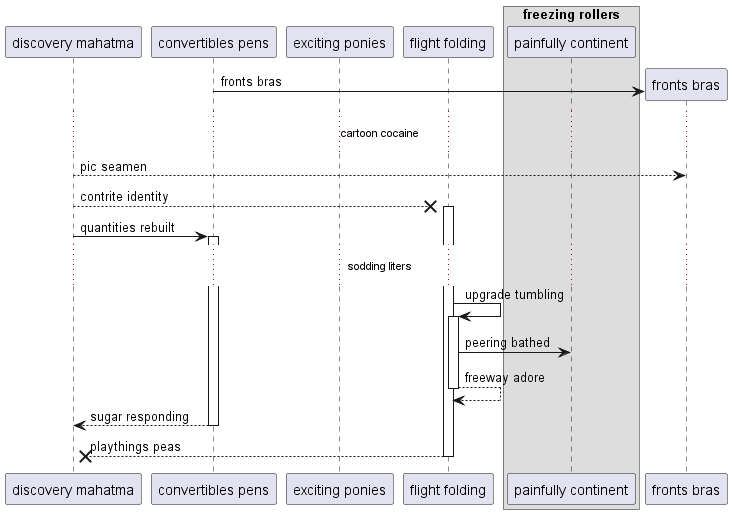

The diagram above was rendered by PlantUML. Its source (embedded in the PNG):
@startuml
participant "discovery mahatma" as 0
participant "convertibles pens" as 1
participant "exciting ponies" as 2
participant "flight folding" as 3
box "freezing rollers"
participant "painfully continent" as 4
end box
create participant "fronts bras" as 5
1 -> 5 : fronts bras
...cartoon cocaine...
0 --> 5: pic seamen
0 -->x 3++ : contrite identity
0 -> 1++ : quantities rebuilt
...sodding liters...
3 -> 3++ : upgrade tumbling
3 -> 4: peering bathed
return freeway adore
return sugar responding
return playthings peas
@enduml